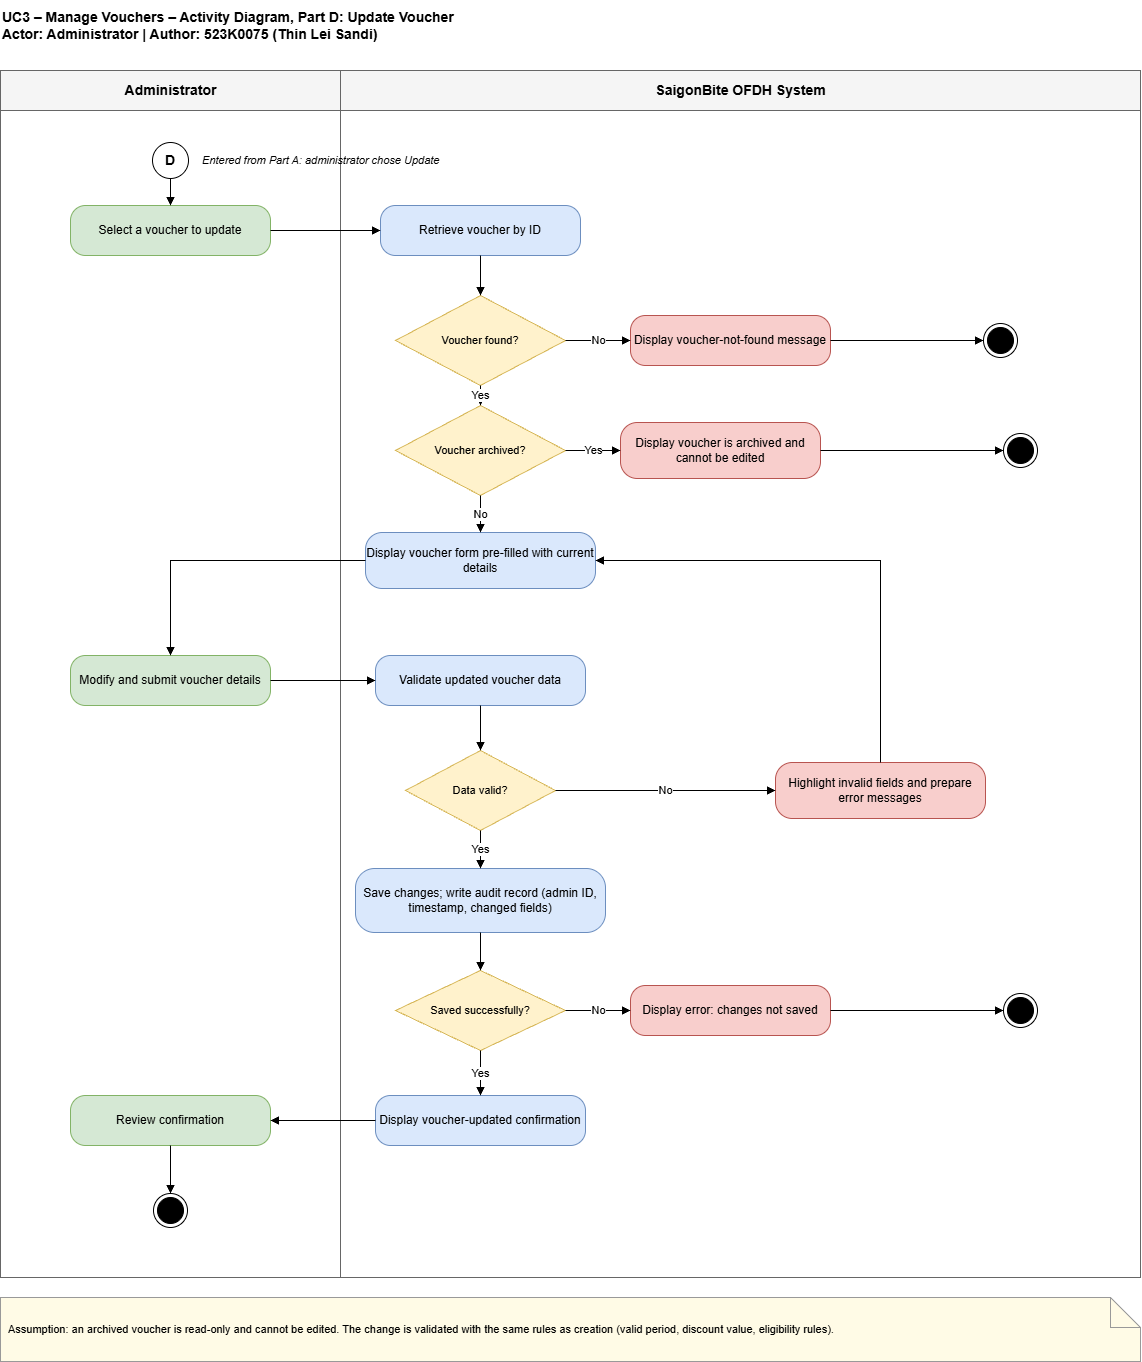

The diagram above was exported from draw.io. Its source (the exported page's mxGraphModel, read from the mxfile embedded in the PNG):
<mxGraphModel dx="1037" dy="2308" grid="1" gridSize="10" guides="1" tooltips="1" connect="1" arrows="1" fold="1" page="1" pageScale="1" pageWidth="1169" pageHeight="1654" math="0" shadow="0">
  <root>
    <mxCell id="0" />
    <mxCell id="1" parent="0" />
    <mxCell id="title" parent="1" style="text;html=1;align=left;verticalAlign=middle;fontSize=14;fontStyle=1;" value="UC3 – Manage Vouchers – Activity Diagram, Part D: Update Voucher&#10;Actor: Administrator | Author: 523K0075 (Thin Lei Sandi)" vertex="1">
      <mxGeometry height="50" width="1100" x="15" y="-70" as="geometry" />
    </mxCell>
    <mxCell id="lane1" parent="1" style="swimlane;startSize=40;html=1;fontSize=14;fontStyle=1;fillColor=#f5f5f5;strokeColor=#666666;swimlaneFillColor=none;" value="Administrator" vertex="1">
      <mxGeometry height="1207" width="340" x="15" as="geometry" />
    </mxCell>
    <mxCell id="lane2" parent="1" style="swimlane;startSize=40;html=1;fontSize=14;fontStyle=1;fillColor=#f5f5f5;strokeColor=#666666;swimlaneFillColor=none;" value="SaigonBite OFDH System" vertex="1">
      <mxGeometry height="1207" width="800" x="355" as="geometry" />
    </mxCell>
    <mxCell id="note" parent="1" style="shape=note;whiteSpace=wrap;html=1;align=left;fontSize=11;fillColor=#fffbe6;strokeColor=#999999;spacing=8;" value="Assumption: an archived voucher is read-only and cannot be edited. The change is validated with the same rules as creation (valid period, discount value, eligibility rules)." vertex="1">
      <mxGeometry height="64" width="1140" x="15" y="1227" as="geometry" />
    </mxCell>
    <mxCell id="start" parent="1" style="ellipse;whiteSpace=wrap;html=1;fontSize=14;fontStyle=1;fillColor=#ffffff;strokeColor=#000000;" value="D" vertex="1">
      <mxGeometry height="36" width="36" x="167" y="72" as="geometry" />
    </mxCell>
    <mxCell id="x1" parent="1" style="text;html=1;verticalAlign=middle;fontSize=11;align=left;fontStyle=2;" value="Entered from Part A: administrator chose Update" vertex="1">
      <mxGeometry height="28" width="260" x="215" y="76" as="geometry" />
    </mxCell>
    <mxCell id="A1" parent="1" style="rounded=1;whiteSpace=wrap;html=1;arcSize=30;fontSize=12;fillColor=#d5e8d4;strokeColor=#82b366;" value="Select a voucher to update" vertex="1">
      <mxGeometry height="50" width="200" x="85" y="135" as="geometry" />
    </mxCell>
    <mxCell id="S1" parent="1" style="rounded=1;whiteSpace=wrap;html=1;arcSize=30;fontSize=12;fillColor=#dae8fc;strokeColor=#6c8ebf;" value="Retrieve voucher by ID" vertex="1">
      <mxGeometry height="50" width="200" x="395" y="135" as="geometry" />
    </mxCell>
    <mxCell id="D1" parent="1" style="rhombus;whiteSpace=wrap;html=1;fontSize=11;fillColor=#fff2cc;strokeColor=#d6b656;" value="Voucher found?" vertex="1">
      <mxGeometry height="90" width="170" x="410" y="225" as="geometry" />
    </mxCell>
    <mxCell id="M1" parent="1" style="rounded=1;whiteSpace=wrap;html=1;arcSize=30;fontSize=12;fillColor=#f8cecc;strokeColor=#b85450;" value="Display voucher-not-found message" vertex="1">
      <mxGeometry height="50" width="200" x="645" y="245" as="geometry" />
    </mxCell>
    <mxCell id="E1" parent="1" style="ellipse;html=1;shape=endState;fillColor=#000000;strokeColor=#000000;" value="" vertex="1">
      <mxGeometry height="34" width="34" x="998" y="253" as="geometry" />
    </mxCell>
    <mxCell id="e2" edge="1" parent="1" source="A1" style="edgeStyle=orthogonalEdgeStyle;rounded=0;html=1;endArrow=block;endFill=1;fontSize=11;exitX=1;exitY=0.5;entryX=0;entryY=0.5;" target="S1" value="">
      <mxGeometry relative="1" as="geometry" />
    </mxCell>
    <mxCell id="e3" edge="1" parent="1" source="S1" style="edgeStyle=orthogonalEdgeStyle;rounded=0;html=1;endArrow=block;endFill=1;fontSize=11;exitX=0.5;exitY=1;entryX=0.5;entryY=0;" target="D1" value="">
      <mxGeometry relative="1" as="geometry" />
    </mxCell>
    <mxCell id="e4" edge="1" parent="1" source="D1" style="edgeStyle=orthogonalEdgeStyle;rounded=0;html=1;endArrow=block;endFill=1;fontSize=11;exitX=1;exitY=0.5;entryX=0;entryY=0.5;" target="M1" value="No">
      <mxGeometry relative="1" as="geometry" />
    </mxCell>
    <mxCell id="e5" edge="1" parent="1" source="M1" style="edgeStyle=orthogonalEdgeStyle;rounded=0;html=1;endArrow=block;endFill=1;fontSize=11;exitX=1;exitY=0.5;entryX=0;entryY=0.5;" target="E1" value="">
      <mxGeometry relative="1" as="geometry" />
    </mxCell>
    <mxCell id="e6" edge="1" parent="1" source="start" style="edgeStyle=orthogonalEdgeStyle;rounded=0;html=1;endArrow=block;endFill=1;fontSize=11;exitX=0.5;exitY=1;entryX=0.5;entryY=0;" target="A1" value="">
      <mxGeometry relative="1" as="geometry" />
    </mxCell>
    <mxCell id="D2" parent="1" style="rhombus;whiteSpace=wrap;html=1;fontSize=11;fillColor=#fff2cc;strokeColor=#d6b656;" value="Voucher archived?" vertex="1">
      <mxGeometry height="90" width="170" x="410" y="335" as="geometry" />
    </mxCell>
    <mxCell id="M2" parent="1" style="rounded=1;whiteSpace=wrap;html=1;arcSize=30;fontSize=12;fillColor=#f8cecc;strokeColor=#b85450;" value="Display voucher is archived and cannot be edited" vertex="1">
      <mxGeometry height="56" width="200" x="635" y="352" as="geometry" />
    </mxCell>
    <mxCell id="E2" parent="1" style="ellipse;html=1;shape=endState;fillColor=#000000;strokeColor=#000000;" value="" vertex="1">
      <mxGeometry height="34" width="34" x="1018" y="363" as="geometry" />
    </mxCell>
    <mxCell id="S2" parent="1" style="rounded=1;whiteSpace=wrap;html=1;arcSize=30;fontSize=12;fillColor=#dae8fc;strokeColor=#6c8ebf;" value="Display voucher form pre-filled with current details" vertex="1">
      <mxGeometry height="56" width="230" x="380" y="462" as="geometry" />
    </mxCell>
    <mxCell id="A2" parent="1" style="rounded=1;whiteSpace=wrap;html=1;arcSize=30;fontSize=12;fillColor=#d5e8d4;strokeColor=#82b366;" value="Modify and submit voucher details" vertex="1">
      <mxGeometry height="50" width="200" x="85" y="585" as="geometry" />
    </mxCell>
    <mxCell id="S3" parent="1" style="rounded=1;whiteSpace=wrap;html=1;arcSize=30;fontSize=12;fillColor=#dae8fc;strokeColor=#6c8ebf;" value="Validate updated voucher data" vertex="1">
      <mxGeometry height="50" width="210" x="390" y="585" as="geometry" />
    </mxCell>
    <mxCell id="D3" parent="1" style="rhombus;whiteSpace=wrap;html=1;fontSize=11;fillColor=#fff2cc;strokeColor=#d6b656;" value="Data valid?" vertex="1">
      <mxGeometry height="80" width="150" x="420" y="680" as="geometry" />
    </mxCell>
    <mxCell id="M3" parent="1" style="rounded=1;whiteSpace=wrap;html=1;arcSize=30;fontSize=12;fillColor=#f8cecc;strokeColor=#b85450;" value="Highlight invalid fields and prepare error messages" vertex="1">
      <mxGeometry height="56" width="210" x="790" y="692" as="geometry" />
    </mxCell>
    <mxCell id="S4" parent="1" style="rounded=1;whiteSpace=wrap;html=1;arcSize=30;fontSize=12;fillColor=#dae8fc;strokeColor=#6c8ebf;" value="Save changes; write audit record (admin ID, timestamp, changed fields)" vertex="1">
      <mxGeometry height="64" width="250" x="370" y="798" as="geometry" />
    </mxCell>
    <mxCell id="D4" parent="1" style="rhombus;whiteSpace=wrap;html=1;fontSize=11;fillColor=#fff2cc;strokeColor=#d6b656;" value="Saved successfully?" vertex="1">
      <mxGeometry height="80" width="170" x="410" y="900" as="geometry" />
    </mxCell>
    <mxCell id="M4" parent="1" style="rounded=1;whiteSpace=wrap;html=1;arcSize=30;fontSize=12;fillColor=#f8cecc;strokeColor=#b85450;" value="Display error: changes not saved" vertex="1">
      <mxGeometry height="50" width="200" x="645" y="915" as="geometry" />
    </mxCell>
    <mxCell id="E4" parent="1" style="ellipse;html=1;shape=endState;fillColor=#000000;strokeColor=#000000;" value="" vertex="1">
      <mxGeometry height="34" width="34" x="1018" y="923" as="geometry" />
    </mxCell>
    <mxCell id="S5" parent="1" style="rounded=1;whiteSpace=wrap;html=1;arcSize=30;fontSize=12;fillColor=#dae8fc;strokeColor=#6c8ebf;" value="Display voucher-updated confirmation" vertex="1">
      <mxGeometry height="50" width="210" x="390" y="1025" as="geometry" />
    </mxCell>
    <mxCell id="A3" parent="1" style="rounded=1;whiteSpace=wrap;html=1;arcSize=30;fontSize=12;fillColor=#d5e8d4;strokeColor=#82b366;" value="Review confirmation" vertex="1">
      <mxGeometry height="50" width="200" x="85" y="1025" as="geometry" />
    </mxCell>
    <mxCell id="E3" parent="1" style="ellipse;html=1;shape=endState;fillColor=#000000;strokeColor=#000000;" value="" vertex="1">
      <mxGeometry height="34" width="34" x="168" y="1123" as="geometry" />
    </mxCell>
    <mxCell id="e7" edge="1" parent="1" source="D1" style="edgeStyle=orthogonalEdgeStyle;rounded=0;html=1;endArrow=block;endFill=1;fontSize=11;exitX=0.5;exitY=1;entryX=0.5;entryY=0;" target="D2" value="Yes">
      <mxGeometry relative="1" as="geometry" />
    </mxCell>
    <mxCell id="e8" edge="1" parent="1" source="D2" style="edgeStyle=orthogonalEdgeStyle;rounded=0;html=1;endArrow=block;endFill=1;fontSize=11;exitX=1;exitY=0.5;entryX=0;entryY=0.5;" target="M2" value="Yes">
      <mxGeometry relative="1" as="geometry" />
    </mxCell>
    <mxCell id="e9" edge="1" parent="1" source="M2" style="edgeStyle=orthogonalEdgeStyle;rounded=0;html=1;endArrow=block;endFill=1;fontSize=11;exitX=1;exitY=0.5;entryX=0;entryY=0.5;" target="E2" value="">
      <mxGeometry relative="1" as="geometry" />
    </mxCell>
    <mxCell id="e10" edge="1" parent="1" source="D2" style="edgeStyle=orthogonalEdgeStyle;rounded=0;html=1;endArrow=block;endFill=1;fontSize=11;exitX=0.5;exitY=1;entryX=0.5;entryY=0;" target="S2" value="No">
      <mxGeometry relative="1" as="geometry" />
    </mxCell>
    <mxCell id="e11" edge="1" parent="1" source="S2" style="edgeStyle=orthogonalEdgeStyle;rounded=0;html=1;endArrow=block;endFill=1;fontSize=11;exitX=0;exitY=0.5;entryX=0.5;entryY=0;" target="A2" value="">
      <mxGeometry relative="1" as="geometry">
        <Array as="points">
          <mxPoint x="185" y="490" />
        </Array>
      </mxGeometry>
    </mxCell>
    <mxCell id="e12" edge="1" parent="1" source="A2" style="edgeStyle=orthogonalEdgeStyle;rounded=0;html=1;endArrow=block;endFill=1;fontSize=11;exitX=1;exitY=0.5;entryX=0;entryY=0.5;" target="S3" value="">
      <mxGeometry relative="1" as="geometry" />
    </mxCell>
    <mxCell id="e13" edge="1" parent="1" source="S3" style="edgeStyle=orthogonalEdgeStyle;rounded=0;html=1;endArrow=block;endFill=1;fontSize=11;exitX=0.5;exitY=1;entryX=0.5;entryY=0;" target="D3" value="">
      <mxGeometry relative="1" as="geometry" />
    </mxCell>
    <mxCell id="e14" edge="1" parent="1" source="D3" style="edgeStyle=orthogonalEdgeStyle;rounded=0;html=1;endArrow=block;endFill=1;fontSize=11;exitX=1;exitY=0.5;entryX=0;entryY=0.5;" target="M3" value="No">
      <mxGeometry relative="1" as="geometry" />
    </mxCell>
    <mxCell id="e15" edge="1" parent="1" source="M3" style="edgeStyle=orthogonalEdgeStyle;rounded=0;html=1;endArrow=block;endFill=1;fontSize=11;exitX=0.5;exitY=0;entryX=1;entryY=0.5;" target="S2" value="">
      <mxGeometry relative="1" as="geometry">
        <Array as="points">
          <mxPoint x="895" y="490" />
        </Array>
      </mxGeometry>
    </mxCell>
    <mxCell id="e16" edge="1" parent="1" source="D3" style="edgeStyle=orthogonalEdgeStyle;rounded=0;html=1;endArrow=block;endFill=1;fontSize=11;exitX=0.5;exitY=1;entryX=0.5;entryY=0;" target="S4" value="Yes">
      <mxGeometry relative="1" as="geometry" />
    </mxCell>
    <mxCell id="e17" edge="1" parent="1" source="S4" style="edgeStyle=orthogonalEdgeStyle;rounded=0;html=1;endArrow=block;endFill=1;fontSize=11;exitX=0.5;exitY=1;entryX=0.5;entryY=0;" target="D4" value="">
      <mxGeometry relative="1" as="geometry" />
    </mxCell>
    <mxCell id="e18" edge="1" parent="1" source="D4" style="edgeStyle=orthogonalEdgeStyle;rounded=0;html=1;endArrow=block;endFill=1;fontSize=11;exitX=1;exitY=0.5;entryX=0;entryY=0.5;" target="M4" value="No">
      <mxGeometry relative="1" as="geometry" />
    </mxCell>
    <mxCell id="e19" edge="1" parent="1" source="M4" style="edgeStyle=orthogonalEdgeStyle;rounded=0;html=1;endArrow=block;endFill=1;fontSize=11;exitX=1;exitY=0.5;entryX=0;entryY=0.5;" target="E4" value="">
      <mxGeometry relative="1" as="geometry" />
    </mxCell>
    <mxCell id="e20" edge="1" parent="1" source="D4" style="edgeStyle=orthogonalEdgeStyle;rounded=0;html=1;endArrow=block;endFill=1;fontSize=11;exitX=0.5;exitY=1;entryX=0.5;entryY=0;" target="S5" value="Yes">
      <mxGeometry relative="1" as="geometry" />
    </mxCell>
    <mxCell id="e21" edge="1" parent="1" source="S5" style="edgeStyle=orthogonalEdgeStyle;rounded=0;html=1;endArrow=block;endFill=1;fontSize=11;exitX=0;exitY=0.5;entryX=1;entryY=0.5;" target="A3" value="">
      <mxGeometry relative="1" as="geometry" />
    </mxCell>
    <mxCell id="e22" edge="1" parent="1" source="A3" style="edgeStyle=orthogonalEdgeStyle;rounded=0;html=1;endArrow=block;endFill=1;fontSize=11;exitX=0.5;exitY=1;entryX=0.5;entryY=0;" target="E3" value="">
      <mxGeometry relative="1" as="geometry" />
    </mxCell>
  </root>
</mxGraphModel>